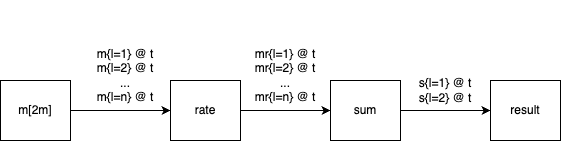

The diagram above was exported from draw.io. Its source (the exported page's mxGraphModel, read from the mxfile embedded in the PNG):
<mxGraphModel dx="1666" dy="769" grid="1" gridSize="10" guides="1" tooltips="1" connect="1" arrows="1" fold="1" page="1" pageScale="1" pageWidth="827" pageHeight="1169" math="0" shadow="0">
  <root>
    <mxCell id="0" />
    <mxCell id="1" parent="0" />
    <mxCell id="Vm2-IYQapaErkdKSmMkP-2" value="m[2m]" style="rounded=0;whiteSpace=wrap;html=1;" vertex="1" parent="1">
      <mxGeometry x="40" y="160" width="70" height="60" as="geometry" />
    </mxCell>
    <mxCell id="Vm2-IYQapaErkdKSmMkP-6" style="edgeStyle=orthogonalEdgeStyle;rounded=0;orthogonalLoop=1;jettySize=auto;html=1;exitX=1;exitY=0.5;exitDx=0;exitDy=0;entryX=0;entryY=0.5;entryDx=0;entryDy=0;" edge="1" parent="1" source="Vm2-IYQapaErkdKSmMkP-3" target="Vm2-IYQapaErkdKSmMkP-4">
      <mxGeometry relative="1" as="geometry" />
    </mxCell>
    <mxCell id="Vm2-IYQapaErkdKSmMkP-3" value="rate" style="rounded=0;whiteSpace=wrap;html=1;" vertex="1" parent="1">
      <mxGeometry x="210" y="160" width="70" height="60" as="geometry" />
    </mxCell>
    <mxCell id="Vm2-IYQapaErkdKSmMkP-10" style="edgeStyle=orthogonalEdgeStyle;rounded=0;orthogonalLoop=1;jettySize=auto;html=1;" edge="1" parent="1" source="Vm2-IYQapaErkdKSmMkP-4" target="Vm2-IYQapaErkdKSmMkP-11">
      <mxGeometry relative="1" as="geometry">
        <mxPoint x="750" y="190" as="targetPoint" />
      </mxGeometry>
    </mxCell>
    <mxCell id="Vm2-IYQapaErkdKSmMkP-4" value="sum" style="rounded=0;whiteSpace=wrap;html=1;" vertex="1" parent="1">
      <mxGeometry x="370" y="160" width="70" height="60" as="geometry" />
    </mxCell>
    <mxCell id="Vm2-IYQapaErkdKSmMkP-5" value="" style="endArrow=classic;html=1;rounded=0;exitX=1;exitY=0.5;exitDx=0;exitDy=0;entryX=0;entryY=0.5;entryDx=0;entryDy=0;" edge="1" parent="1" source="Vm2-IYQapaErkdKSmMkP-2" target="Vm2-IYQapaErkdKSmMkP-3">
      <mxGeometry width="50" height="50" relative="1" as="geometry">
        <mxPoint x="390" y="410" as="sourcePoint" />
        <mxPoint x="440" y="360" as="targetPoint" />
      </mxGeometry>
    </mxCell>
    <mxCell id="Vm2-IYQapaErkdKSmMkP-7" value="m{l=1} @ t&lt;br&gt;m{l=2} @ t&lt;br&gt;...&lt;br&gt;m{l=n} @ t" style="text;html=1;strokeColor=none;fillColor=none;align=center;verticalAlign=middle;whiteSpace=wrap;rounded=0;" vertex="1" parent="1">
      <mxGeometry x="130" y="80" width="70" height="150" as="geometry" />
    </mxCell>
    <mxCell id="Vm2-IYQapaErkdKSmMkP-9" value="mr{l=1} @ t&lt;br&gt;mr{l=2} @ t&lt;br&gt;...&lt;br&gt;mr{l=n} @ t" style="text;html=1;strokeColor=none;fillColor=none;align=center;verticalAlign=middle;whiteSpace=wrap;rounded=0;" vertex="1" parent="1">
      <mxGeometry x="290" y="80" width="70" height="150" as="geometry" />
    </mxCell>
    <mxCell id="Vm2-IYQapaErkdKSmMkP-11" value="result" style="rounded=0;whiteSpace=wrap;html=1;" vertex="1" parent="1">
      <mxGeometry x="530" y="160" width="70" height="60" as="geometry" />
    </mxCell>
    <mxCell id="Vm2-IYQapaErkdKSmMkP-12" value="s{l=1} @ t&lt;br&gt;s{l=2} @ t" style="text;html=1;strokeColor=none;fillColor=none;align=center;verticalAlign=middle;whiteSpace=wrap;rounded=0;" vertex="1" parent="1">
      <mxGeometry x="450" y="150" width="70" height="40" as="geometry" />
    </mxCell>
  </root>
</mxGraphModel>